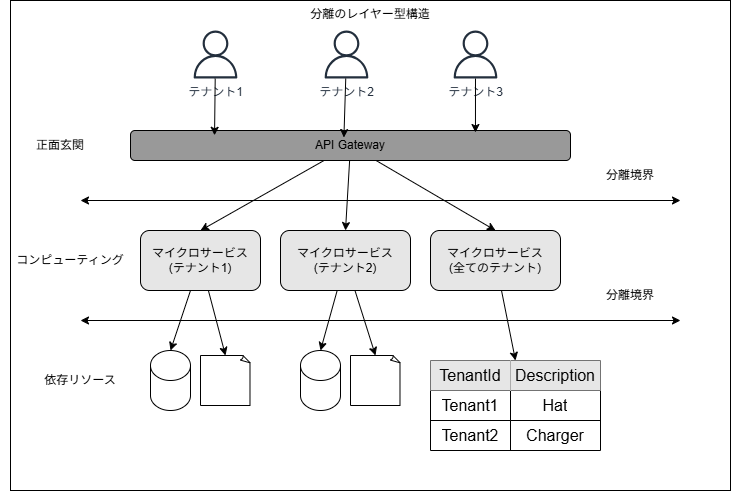

The diagram above was exported from draw.io. Its source (the exported page's mxGraphModel, read from the mxfile embedded in the PNG):
<mxGraphModel dx="1287" dy="582" grid="1" gridSize="10" guides="1" tooltips="1" connect="1" arrows="1" fold="1" page="1" pageScale="1" pageWidth="850" pageHeight="1100" math="0" shadow="0">
  <root>
    <mxCell id="0" />
    <mxCell id="1" parent="0" />
    <mxCell id="58" value="分離のレイヤー型構造" style="rounded=0;whiteSpace=wrap;html=1;verticalAlign=top;" parent="1" vertex="1">
      <mxGeometry x="60" y="120" width="720" height="490" as="geometry" />
    </mxCell>
    <mxCell id="53" style="edgeStyle=none;html=1;entryX=0.5;entryY=0;entryDx=0;entryDy=0;" parent="1" source="2" target="3" edge="1">
      <mxGeometry relative="1" as="geometry" />
    </mxCell>
    <mxCell id="54" style="edgeStyle=none;html=1;entryX=0.5;entryY=0;entryDx=0;entryDy=0;" parent="1" source="2" target="4" edge="1">
      <mxGeometry relative="1" as="geometry" />
    </mxCell>
    <mxCell id="55" style="edgeStyle=none;html=1;entryX=0.5;entryY=0;entryDx=0;entryDy=0;" parent="1" source="2" target="5" edge="1">
      <mxGeometry relative="1" as="geometry" />
    </mxCell>
    <mxCell id="2" value="API Gateway" style="rounded=1;whiteSpace=wrap;html=1;fillColor=#999999;" parent="1" vertex="1">
      <mxGeometry x="180" y="250" width="440" height="30" as="geometry" />
    </mxCell>
    <mxCell id="3" value="マイクロサービス&lt;div&gt;(テナント1)&lt;/div&gt;" style="rounded=1;whiteSpace=wrap;html=1;fillColor=#E6E6E6;" parent="1" vertex="1">
      <mxGeometry x="190" y="350" width="120" height="60" as="geometry" />
    </mxCell>
    <mxCell id="4" value="マイクロサービス&lt;div&gt;(テナント2)&lt;/div&gt;" style="rounded=1;whiteSpace=wrap;html=1;fillColor=#E6E6E6;" parent="1" vertex="1">
      <mxGeometry x="330" y="350" width="130" height="60" as="geometry" />
    </mxCell>
    <mxCell id="46" style="edgeStyle=none;html=1;entryX=0.5;entryY=0;entryDx=0;entryDy=0;" parent="1" source="5" target="30" edge="1">
      <mxGeometry relative="1" as="geometry" />
    </mxCell>
    <mxCell id="5" value="マイクロサービス&lt;div&gt;(全てのテナント)&lt;/div&gt;" style="rounded=1;whiteSpace=wrap;html=1;fillColor=#E6E6E6;" parent="1" vertex="1">
      <mxGeometry x="480" y="350" width="130" height="60" as="geometry" />
    </mxCell>
    <mxCell id="8" value="" style="group" parent="1" vertex="1" connectable="0">
      <mxGeometry x="200" y="470" width="100" height="60" as="geometry" />
    </mxCell>
    <mxCell id="6" value="" style="shape=cylinder3;whiteSpace=wrap;html=1;boundedLbl=1;backgroundOutline=1;size=15;" parent="8" vertex="1">
      <mxGeometry width="40" height="60" as="geometry" />
    </mxCell>
    <mxCell id="7" value="" style="whiteSpace=wrap;html=1;shape=mxgraph.basic.document" parent="8" vertex="1">
      <mxGeometry x="50" y="5" width="50" height="50" as="geometry" />
    </mxCell>
    <mxCell id="9" style="edgeStyle=none;html=1;entryX=0.5;entryY=0;entryDx=0;entryDy=0;entryPerimeter=0;" parent="1" source="3" target="6" edge="1">
      <mxGeometry relative="1" as="geometry" />
    </mxCell>
    <mxCell id="10" style="edgeStyle=none;html=1;entryX=0.5;entryY=0;entryDx=0;entryDy=0;entryPerimeter=0;" parent="1" source="3" target="7" edge="1">
      <mxGeometry relative="1" as="geometry" />
    </mxCell>
    <mxCell id="11" value="依存リソース" style="text;html=1;align=center;verticalAlign=middle;whiteSpace=wrap;rounded=0;" parent="1" vertex="1">
      <mxGeometry x="80" y="485" width="100" height="30" as="geometry" />
    </mxCell>
    <mxCell id="12" value="" style="group" parent="1" vertex="1" connectable="0">
      <mxGeometry x="350" y="470" width="100" height="60" as="geometry" />
    </mxCell>
    <mxCell id="13" value="" style="shape=cylinder3;whiteSpace=wrap;html=1;boundedLbl=1;backgroundOutline=1;size=15;" parent="12" vertex="1">
      <mxGeometry width="40" height="60" as="geometry" />
    </mxCell>
    <mxCell id="14" value="" style="whiteSpace=wrap;html=1;shape=mxgraph.basic.document" parent="12" vertex="1">
      <mxGeometry x="50" y="5" width="50" height="50" as="geometry" />
    </mxCell>
    <mxCell id="15" style="edgeStyle=none;html=1;entryX=0.5;entryY=0;entryDx=0;entryDy=0;entryPerimeter=0;" parent="1" source="4" target="13" edge="1">
      <mxGeometry relative="1" as="geometry" />
    </mxCell>
    <mxCell id="16" style="edgeStyle=none;html=1;entryX=0.5;entryY=0;entryDx=0;entryDy=0;entryPerimeter=0;" parent="1" source="4" target="14" edge="1">
      <mxGeometry relative="1" as="geometry" />
    </mxCell>
    <mxCell id="30" value="" style="shape=table;startSize=0;container=1;collapsible=0;childLayout=tableLayout;fontSize=16;" parent="1" vertex="1">
      <mxGeometry x="480" y="480" width="170" height="90" as="geometry" />
    </mxCell>
    <mxCell id="31" value="" style="shape=tableRow;horizontal=0;startSize=0;swimlaneHead=0;swimlaneBody=0;strokeColor=inherit;top=0;left=0;bottom=0;right=0;collapsible=0;dropTarget=0;fillColor=none;points=[[0,0.5],[1,0.5]];portConstraint=eastwest;fontSize=16;" parent="30" vertex="1">
      <mxGeometry width="170" height="30" as="geometry" />
    </mxCell>
    <mxCell id="32" value="TenantId" style="shape=partialRectangle;html=1;whiteSpace=wrap;connectable=0;strokeColor=inherit;overflow=hidden;fillColor=#E6E6E6;top=0;left=0;bottom=0;right=0;pointerEvents=1;fontSize=16;" parent="31" vertex="1">
      <mxGeometry width="80" height="30" as="geometry">
        <mxRectangle width="80" height="30" as="alternateBounds" />
      </mxGeometry>
    </mxCell>
    <mxCell id="33" value="Description" style="shape=partialRectangle;html=1;whiteSpace=wrap;connectable=0;strokeColor=inherit;overflow=hidden;fillColor=#E6E6E6;top=0;left=0;bottom=0;right=0;pointerEvents=1;fontSize=16;" parent="31" vertex="1">
      <mxGeometry x="80" width="90" height="30" as="geometry">
        <mxRectangle width="90" height="30" as="alternateBounds" />
      </mxGeometry>
    </mxCell>
    <mxCell id="35" value="" style="shape=tableRow;horizontal=0;startSize=0;swimlaneHead=0;swimlaneBody=0;strokeColor=inherit;top=0;left=0;bottom=0;right=0;collapsible=0;dropTarget=0;fillColor=none;points=[[0,0.5],[1,0.5]];portConstraint=eastwest;fontSize=16;" parent="30" vertex="1">
      <mxGeometry y="30" width="170" height="30" as="geometry" />
    </mxCell>
    <mxCell id="36" value="Tenant1" style="shape=partialRectangle;html=1;whiteSpace=wrap;connectable=0;strokeColor=inherit;overflow=hidden;fillColor=none;top=0;left=0;bottom=0;right=0;pointerEvents=1;fontSize=16;" parent="35" vertex="1">
      <mxGeometry width="80" height="30" as="geometry">
        <mxRectangle width="80" height="30" as="alternateBounds" />
      </mxGeometry>
    </mxCell>
    <mxCell id="37" value="Hat" style="shape=partialRectangle;html=1;whiteSpace=wrap;connectable=0;strokeColor=inherit;overflow=hidden;fillColor=none;top=0;left=0;bottom=0;right=0;pointerEvents=1;fontSize=16;" parent="35" vertex="1">
      <mxGeometry x="80" width="90" height="30" as="geometry">
        <mxRectangle width="90" height="30" as="alternateBounds" />
      </mxGeometry>
    </mxCell>
    <mxCell id="39" value="" style="shape=tableRow;horizontal=0;startSize=0;swimlaneHead=0;swimlaneBody=0;strokeColor=inherit;top=0;left=0;bottom=0;right=0;collapsible=0;dropTarget=0;fillColor=none;points=[[0,0.5],[1,0.5]];portConstraint=eastwest;fontSize=16;" parent="30" vertex="1">
      <mxGeometry y="60" width="170" height="30" as="geometry" />
    </mxCell>
    <mxCell id="40" value="Tenant2" style="shape=partialRectangle;html=1;whiteSpace=wrap;connectable=0;strokeColor=inherit;overflow=hidden;fillColor=none;top=0;left=0;bottom=0;right=0;pointerEvents=1;fontSize=16;" parent="39" vertex="1">
      <mxGeometry width="80" height="30" as="geometry">
        <mxRectangle width="80" height="30" as="alternateBounds" />
      </mxGeometry>
    </mxCell>
    <mxCell id="41" value="Charger" style="shape=partialRectangle;html=1;whiteSpace=wrap;connectable=0;strokeColor=inherit;overflow=hidden;fillColor=none;top=0;left=0;bottom=0;right=0;pointerEvents=1;fontSize=16;" parent="39" vertex="1">
      <mxGeometry x="80" width="90" height="30" as="geometry">
        <mxRectangle width="90" height="30" as="alternateBounds" />
      </mxGeometry>
    </mxCell>
    <mxCell id="47" value="" style="endArrow=classic;startArrow=classic;html=1;" parent="1" edge="1">
      <mxGeometry width="50" height="50" relative="1" as="geometry">
        <mxPoint x="130" y="440" as="sourcePoint" />
        <mxPoint x="730" y="440" as="targetPoint" />
      </mxGeometry>
    </mxCell>
    <mxCell id="50" value="分離境界" style="text;html=1;align=center;verticalAlign=middle;whiteSpace=wrap;rounded=0;" parent="1" vertex="1">
      <mxGeometry x="630" y="400" width="100" height="30" as="geometry" />
    </mxCell>
    <mxCell id="51" value="" style="endArrow=classic;startArrow=classic;html=1;" parent="1" edge="1">
      <mxGeometry width="50" height="50" relative="1" as="geometry">
        <mxPoint x="130" y="320" as="sourcePoint" />
        <mxPoint x="730" y="320" as="targetPoint" />
      </mxGeometry>
    </mxCell>
    <mxCell id="52" value="分離境界" style="text;html=1;align=center;verticalAlign=middle;whiteSpace=wrap;rounded=0;" parent="1" vertex="1">
      <mxGeometry x="630" y="280" width="100" height="30" as="geometry" />
    </mxCell>
    <mxCell id="56" value="コンピューティング" style="text;html=1;align=center;verticalAlign=middle;whiteSpace=wrap;rounded=0;" parent="1" vertex="1">
      <mxGeometry x="60" y="365" width="120" height="30" as="geometry" />
    </mxCell>
    <mxCell id="57" value="正面玄関" style="text;html=1;align=center;verticalAlign=middle;whiteSpace=wrap;rounded=0;" parent="1" vertex="1">
      <mxGeometry x="50" y="250" width="120" height="30" as="geometry" />
    </mxCell>
    <mxCell id="59" value="テナント1" style="sketch=0;outlineConnect=0;fontColor=#232F3E;gradientColor=none;fillColor=#232F3D;strokeColor=none;dashed=0;verticalLabelPosition=bottom;verticalAlign=top;align=center;html=1;fontSize=12;fontStyle=0;aspect=fixed;pointerEvents=1;shape=mxgraph.aws4.user;" vertex="1" parent="1">
      <mxGeometry x="241" y="150" width="48" height="48" as="geometry" />
    </mxCell>
    <mxCell id="60" style="edgeStyle=none;html=1;entryX=0.191;entryY=0.16;entryDx=0;entryDy=0;entryPerimeter=0;" edge="1" parent="1" source="59" target="2">
      <mxGeometry relative="1" as="geometry" />
    </mxCell>
    <mxCell id="61" value="テナント2" style="sketch=0;outlineConnect=0;fontColor=#232F3E;gradientColor=none;fillColor=#232F3D;strokeColor=none;dashed=0;verticalLabelPosition=bottom;verticalAlign=top;align=center;html=1;fontSize=12;fontStyle=0;aspect=fixed;pointerEvents=1;shape=mxgraph.aws4.user;" vertex="1" parent="1">
      <mxGeometry x="372" y="150" width="48" height="48" as="geometry" />
    </mxCell>
    <mxCell id="62" style="edgeStyle=none;html=1;entryX=0.485;entryY=0.234;entryDx=0;entryDy=0;entryPerimeter=0;" edge="1" parent="1" source="61" target="2">
      <mxGeometry relative="1" as="geometry" />
    </mxCell>
    <mxCell id="63" value="テナント3" style="sketch=0;outlineConnect=0;fontColor=#232F3E;gradientColor=none;fillColor=#232F3D;strokeColor=none;dashed=0;verticalLabelPosition=bottom;verticalAlign=top;align=center;html=1;fontSize=12;fontStyle=0;aspect=fixed;pointerEvents=1;shape=mxgraph.aws4.user;" vertex="1" parent="1">
      <mxGeometry x="501" y="150" width="48" height="48" as="geometry" />
    </mxCell>
    <mxCell id="64" style="edgeStyle=none;html=1;entryX=0.784;entryY=0.067;entryDx=0;entryDy=0;entryPerimeter=0;" edge="1" parent="1" source="63" target="2">
      <mxGeometry relative="1" as="geometry" />
    </mxCell>
  </root>
</mxGraphModel>